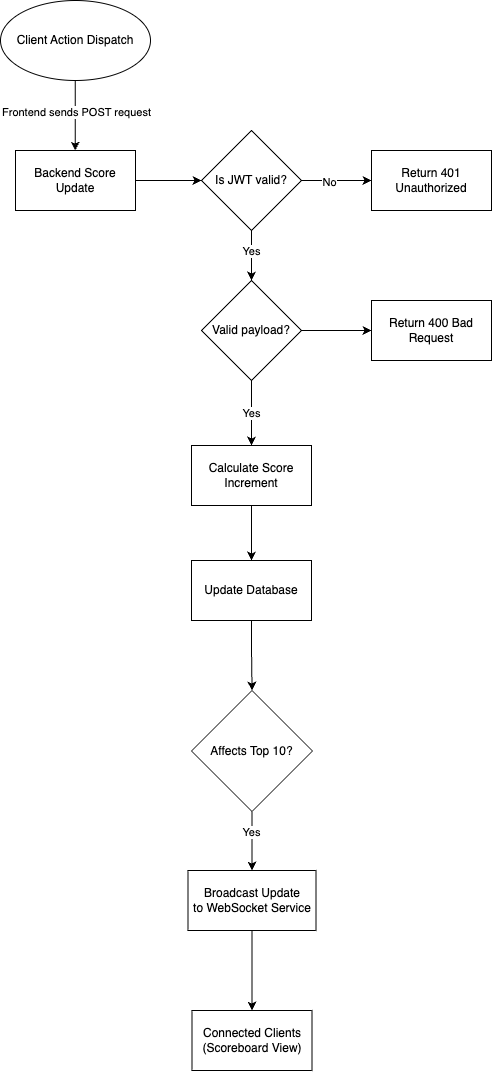

The diagram above was exported from draw.io. Its source (the exported page's mxGraphModel, read from the mxfile embedded in the PNG):
<mxGraphModel dx="2280" dy="1409" grid="1" gridSize="10" guides="1" tooltips="1" connect="1" arrows="1" fold="1" page="1" pageScale="1" pageWidth="827" pageHeight="1169" math="0" shadow="0">
  <root>
    <mxCell id="0" />
    <mxCell id="1" parent="0" />
    <mxCell id="BITkF7ujMuehMH8stYQT-4" style="edgeStyle=orthogonalEdgeStyle;rounded=0;orthogonalLoop=1;jettySize=auto;html=1;exitX=0.5;exitY=1;exitDx=0;exitDy=0;entryX=0.5;entryY=0;entryDx=0;entryDy=0;" edge="1" parent="1" target="BITkF7ujMuehMH8stYQT-9">
      <mxGeometry relative="1" as="geometry">
        <mxPoint x="254.74" y="140" as="sourcePoint" />
        <mxPoint x="254.74" y="240" as="targetPoint" />
        <Array as="points">
          <mxPoint x="255" y="230" />
        </Array>
      </mxGeometry>
    </mxCell>
    <mxCell id="BITkF7ujMuehMH8stYQT-5" value="Frontend sends POST request" style="edgeLabel;html=1;align=center;verticalAlign=middle;resizable=0;points=[];" vertex="1" connectable="0" parent="BITkF7ujMuehMH8stYQT-4">
      <mxGeometry x="-0.38" relative="1" as="geometry">
        <mxPoint y="22" as="offset" />
      </mxGeometry>
    </mxCell>
    <mxCell id="BITkF7ujMuehMH8stYQT-1" value="Client Action Dispatch" style="ellipse;whiteSpace=wrap;html=1;" vertex="1" parent="1">
      <mxGeometry x="180" y="80" width="150" height="80" as="geometry" />
    </mxCell>
    <mxCell id="BITkF7ujMuehMH8stYQT-8" style="edgeStyle=orthogonalEdgeStyle;rounded=0;orthogonalLoop=1;jettySize=auto;html=1;entryX=0;entryY=0.5;entryDx=0;entryDy=0;exitX=1;exitY=0.5;exitDx=0;exitDy=0;" edge="1" parent="1" source="BITkF7ujMuehMH8stYQT-9" target="BITkF7ujMuehMH8stYQT-6">
      <mxGeometry relative="1" as="geometry">
        <mxPoint x="340" y="260" as="sourcePoint" />
      </mxGeometry>
    </mxCell>
    <mxCell id="BITkF7ujMuehMH8stYQT-11" value="" style="edgeStyle=orthogonalEdgeStyle;rounded=0;orthogonalLoop=1;jettySize=auto;html=1;" edge="1" parent="1" source="BITkF7ujMuehMH8stYQT-6" target="BITkF7ujMuehMH8stYQT-10">
      <mxGeometry relative="1" as="geometry" />
    </mxCell>
    <mxCell id="BITkF7ujMuehMH8stYQT-12" value="No" style="edgeLabel;html=1;align=center;verticalAlign=middle;resizable=0;points=[];" vertex="1" connectable="0" parent="BITkF7ujMuehMH8stYQT-11">
      <mxGeometry x="-0.2378" y="-1" relative="1" as="geometry">
        <mxPoint as="offset" />
      </mxGeometry>
    </mxCell>
    <mxCell id="BITkF7ujMuehMH8stYQT-14" value="" style="edgeStyle=orthogonalEdgeStyle;rounded=0;orthogonalLoop=1;jettySize=auto;html=1;" edge="1" parent="1" source="BITkF7ujMuehMH8stYQT-6" target="BITkF7ujMuehMH8stYQT-16">
      <mxGeometry relative="1" as="geometry">
        <mxPoint x="430" y="400" as="targetPoint" />
      </mxGeometry>
    </mxCell>
    <mxCell id="BITkF7ujMuehMH8stYQT-15" value="Yes" style="edgeLabel;html=1;align=center;verticalAlign=middle;resizable=0;points=[];" vertex="1" connectable="0" parent="BITkF7ujMuehMH8stYQT-14">
      <mxGeometry x="-0.1671" y="-1" relative="1" as="geometry">
        <mxPoint as="offset" />
      </mxGeometry>
    </mxCell>
    <mxCell id="BITkF7ujMuehMH8stYQT-6" value="Is JWT valid?" style="rhombus;whiteSpace=wrap;html=1;" vertex="1" parent="1">
      <mxGeometry x="381" y="210" width="100" height="100" as="geometry" />
    </mxCell>
    <mxCell id="BITkF7ujMuehMH8stYQT-9" value="Backend Score Update" style="rounded=0;whiteSpace=wrap;html=1;" vertex="1" parent="1">
      <mxGeometry x="195" y="230" width="120" height="60" as="geometry" />
    </mxCell>
    <mxCell id="BITkF7ujMuehMH8stYQT-10" value="Return 401 Unauthorized" style="whiteSpace=wrap;html=1;" vertex="1" parent="1">
      <mxGeometry x="551" y="230" width="120" height="60" as="geometry" />
    </mxCell>
    <mxCell id="BITkF7ujMuehMH8stYQT-18" value="" style="edgeStyle=orthogonalEdgeStyle;rounded=0;orthogonalLoop=1;jettySize=auto;html=1;" edge="1" parent="1" source="BITkF7ujMuehMH8stYQT-16" target="BITkF7ujMuehMH8stYQT-17">
      <mxGeometry relative="1" as="geometry" />
    </mxCell>
    <mxCell id="BITkF7ujMuehMH8stYQT-21" value="Yes" style="edgeStyle=orthogonalEdgeStyle;rounded=0;orthogonalLoop=1;jettySize=auto;html=1;" edge="1" parent="1" source="BITkF7ujMuehMH8stYQT-16" target="BITkF7ujMuehMH8stYQT-20">
      <mxGeometry relative="1" as="geometry" />
    </mxCell>
    <mxCell id="BITkF7ujMuehMH8stYQT-16" value="Valid payload?" style="rhombus;whiteSpace=wrap;html=1;" vertex="1" parent="1">
      <mxGeometry x="381" y="360" width="100" height="100" as="geometry" />
    </mxCell>
    <mxCell id="BITkF7ujMuehMH8stYQT-17" value="Return 400 Bad Request" style="whiteSpace=wrap;html=1;" vertex="1" parent="1">
      <mxGeometry x="551" y="380" width="120" height="60" as="geometry" />
    </mxCell>
    <mxCell id="BITkF7ujMuehMH8stYQT-24" value="" style="edgeStyle=orthogonalEdgeStyle;rounded=0;orthogonalLoop=1;jettySize=auto;html=1;" edge="1" parent="1" source="BITkF7ujMuehMH8stYQT-20" target="BITkF7ujMuehMH8stYQT-23">
      <mxGeometry relative="1" as="geometry" />
    </mxCell>
    <mxCell id="BITkF7ujMuehMH8stYQT-20" value="Calculate Score Increment" style="whiteSpace=wrap;html=1;" vertex="1" parent="1">
      <mxGeometry x="371" y="525" width="120" height="60" as="geometry" />
    </mxCell>
    <mxCell id="BITkF7ujMuehMH8stYQT-26" value="" style="edgeStyle=orthogonalEdgeStyle;rounded=0;orthogonalLoop=1;jettySize=auto;html=1;" edge="1" parent="1" source="BITkF7ujMuehMH8stYQT-23" target="BITkF7ujMuehMH8stYQT-25">
      <mxGeometry relative="1" as="geometry" />
    </mxCell>
    <mxCell id="BITkF7ujMuehMH8stYQT-23" value="Update Database" style="whiteSpace=wrap;html=1;" vertex="1" parent="1">
      <mxGeometry x="371" y="640" width="120" height="60" as="geometry" />
    </mxCell>
    <mxCell id="BITkF7ujMuehMH8stYQT-28" value="" style="edgeStyle=orthogonalEdgeStyle;rounded=0;orthogonalLoop=1;jettySize=auto;html=1;" edge="1" parent="1" source="BITkF7ujMuehMH8stYQT-25" target="BITkF7ujMuehMH8stYQT-27">
      <mxGeometry relative="1" as="geometry" />
    </mxCell>
    <mxCell id="BITkF7ujMuehMH8stYQT-29" value="Yes" style="edgeLabel;html=1;align=center;verticalAlign=middle;resizable=0;points=[];" vertex="1" connectable="0" parent="BITkF7ujMuehMH8stYQT-28">
      <mxGeometry x="-0.2902" y="-2" relative="1" as="geometry">
        <mxPoint as="offset" />
      </mxGeometry>
    </mxCell>
    <mxCell id="BITkF7ujMuehMH8stYQT-25" value="Affects Top 10?" style="rhombus;whiteSpace=wrap;html=1;" vertex="1" parent="1">
      <mxGeometry x="371" y="770" width="121" height="121" as="geometry" />
    </mxCell>
    <mxCell id="BITkF7ujMuehMH8stYQT-31" value="" style="edgeStyle=orthogonalEdgeStyle;rounded=0;orthogonalLoop=1;jettySize=auto;html=1;" edge="1" parent="1" source="BITkF7ujMuehMH8stYQT-27" target="BITkF7ujMuehMH8stYQT-30">
      <mxGeometry relative="1" as="geometry" />
    </mxCell>
    <mxCell id="BITkF7ujMuehMH8stYQT-27" value="Broadcast Update to&amp;nbsp;WebSocket Service" style="whiteSpace=wrap;html=1;" vertex="1" parent="1">
      <mxGeometry x="367.5" y="950" width="128" height="60" as="geometry" />
    </mxCell>
    <mxCell id="BITkF7ujMuehMH8stYQT-30" value="Connected Clients (Scoreboard View)" style="whiteSpace=wrap;html=1;" vertex="1" parent="1">
      <mxGeometry x="371.5" y="1090" width="120" height="60" as="geometry" />
    </mxCell>
  </root>
</mxGraphModel>